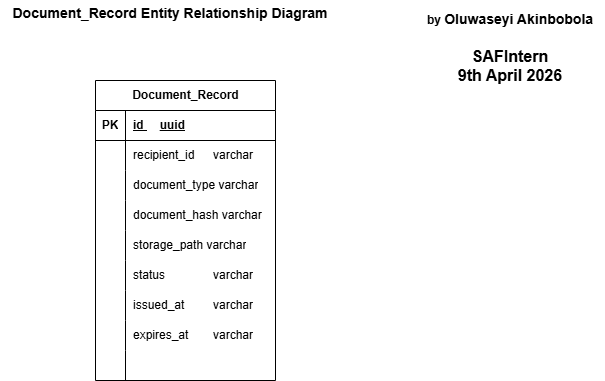

The diagram above was exported from draw.io. Its source (the exported page's mxGraphModel, read from the mxfile embedded in the PNG):
<mxGraphModel dx="1281" dy="626" grid="1" gridSize="10" guides="1" tooltips="1" connect="1" arrows="1" fold="1" page="1" pageScale="1" pageWidth="850" pageHeight="1100" math="0" shadow="0">
  <root>
    <mxCell id="0" />
    <mxCell id="1" parent="0" />
    <mxCell id="m-VxlnIACjMvtNgnAS8T-1" parent="1" style="shape=table;startSize=30;container=1;collapsible=1;childLayout=tableLayout;fixedRows=1;rowLines=0;fontStyle=1;align=center;resizeLast=1;html=1;" value="Document_Record" vertex="1">
      <mxGeometry height="300" width="180" x="300" y="110" as="geometry" />
    </mxCell>
    <mxCell id="m-VxlnIACjMvtNgnAS8T-2" parent="m-VxlnIACjMvtNgnAS8T-1" style="shape=tableRow;horizontal=0;startSize=0;swimlaneHead=0;swimlaneBody=0;fillColor=none;collapsible=0;dropTarget=0;points=[[0,0.5],[1,0.5]];portConstraint=eastwest;top=0;left=0;right=0;bottom=1;" value="" vertex="1">
      <mxGeometry height="30" width="180" y="30" as="geometry" />
    </mxCell>
    <mxCell id="m-VxlnIACjMvtNgnAS8T-3" parent="m-VxlnIACjMvtNgnAS8T-2" style="shape=partialRectangle;connectable=0;fillColor=none;top=0;left=0;bottom=0;right=0;fontStyle=1;overflow=hidden;whiteSpace=wrap;html=1;" value="PK" vertex="1">
      <mxGeometry height="30" width="30" as="geometry">
        <mxRectangle height="30" width="30" as="alternateBounds" />
      </mxGeometry>
    </mxCell>
    <mxCell id="m-VxlnIACjMvtNgnAS8T-4" parent="m-VxlnIACjMvtNgnAS8T-2" style="shape=partialRectangle;connectable=0;fillColor=none;top=0;left=0;bottom=0;right=0;align=left;spacingLeft=6;fontStyle=5;overflow=hidden;whiteSpace=wrap;html=1;" value="id&amp;nbsp;&lt;span style=&quot;white-space: pre;&quot;&gt;&#09;&lt;/span&gt;uuid" vertex="1">
      <mxGeometry height="30" width="150" x="30" as="geometry">
        <mxRectangle height="30" width="150" as="alternateBounds" />
      </mxGeometry>
    </mxCell>
    <mxCell id="m-VxlnIACjMvtNgnAS8T-5" parent="m-VxlnIACjMvtNgnAS8T-1" style="shape=tableRow;horizontal=0;startSize=0;swimlaneHead=0;swimlaneBody=0;fillColor=none;collapsible=0;dropTarget=0;points=[[0,0.5],[1,0.5]];portConstraint=eastwest;top=0;left=0;right=0;bottom=0;" value="" vertex="1">
      <mxGeometry height="30" width="180" y="60" as="geometry" />
    </mxCell>
    <mxCell id="m-VxlnIACjMvtNgnAS8T-6" parent="m-VxlnIACjMvtNgnAS8T-5" style="shape=partialRectangle;connectable=0;fillColor=none;top=0;left=0;bottom=0;right=0;editable=1;overflow=hidden;whiteSpace=wrap;html=1;" value="" vertex="1">
      <mxGeometry height="30" width="30" as="geometry">
        <mxRectangle height="30" width="30" as="alternateBounds" />
      </mxGeometry>
    </mxCell>
    <mxCell id="m-VxlnIACjMvtNgnAS8T-7" parent="m-VxlnIACjMvtNgnAS8T-5" style="shape=partialRectangle;connectable=0;fillColor=none;top=0;left=0;bottom=0;right=0;align=left;spacingLeft=6;overflow=hidden;whiteSpace=wrap;html=1;" value="recipient_id&amp;nbsp;&lt;span style=&quot;white-space: pre;&quot;&gt;&#09;&lt;/span&gt;varchar&lt;span style=&quot;white-space: pre;&quot;&gt;&#09;&lt;/span&gt;&lt;span style=&quot;white-space: pre;&quot;&gt;&#09;&lt;/span&gt;" vertex="1">
      <mxGeometry height="30" width="150" x="30" as="geometry">
        <mxRectangle height="30" width="150" as="alternateBounds" />
      </mxGeometry>
    </mxCell>
    <mxCell id="m-VxlnIACjMvtNgnAS8T-8" parent="m-VxlnIACjMvtNgnAS8T-1" style="shape=tableRow;horizontal=0;startSize=0;swimlaneHead=0;swimlaneBody=0;fillColor=none;collapsible=0;dropTarget=0;points=[[0,0.5],[1,0.5]];portConstraint=eastwest;top=0;left=0;right=0;bottom=0;" value="" vertex="1">
      <mxGeometry height="30" width="180" y="90" as="geometry" />
    </mxCell>
    <mxCell id="m-VxlnIACjMvtNgnAS8T-9" parent="m-VxlnIACjMvtNgnAS8T-8" style="shape=partialRectangle;connectable=0;fillColor=none;top=0;left=0;bottom=0;right=0;editable=1;overflow=hidden;whiteSpace=wrap;html=1;" value="" vertex="1">
      <mxGeometry height="30" width="30" as="geometry">
        <mxRectangle height="30" width="30" as="alternateBounds" />
      </mxGeometry>
    </mxCell>
    <mxCell id="m-VxlnIACjMvtNgnAS8T-10" parent="m-VxlnIACjMvtNgnAS8T-8" style="shape=partialRectangle;connectable=0;fillColor=none;top=0;left=0;bottom=0;right=0;align=left;spacingLeft=6;overflow=hidden;whiteSpace=wrap;html=1;" value="document_type varchar" vertex="1">
      <mxGeometry height="30" width="150" x="30" as="geometry">
        <mxRectangle height="30" width="150" as="alternateBounds" />
      </mxGeometry>
    </mxCell>
    <mxCell id="m-VxlnIACjMvtNgnAS8T-11" parent="m-VxlnIACjMvtNgnAS8T-1" style="shape=tableRow;horizontal=0;startSize=0;swimlaneHead=0;swimlaneBody=0;fillColor=none;collapsible=0;dropTarget=0;points=[[0,0.5],[1,0.5]];portConstraint=eastwest;top=0;left=0;right=0;bottom=0;" value="" vertex="1">
      <mxGeometry height="30" width="180" y="120" as="geometry" />
    </mxCell>
    <mxCell id="m-VxlnIACjMvtNgnAS8T-12" parent="m-VxlnIACjMvtNgnAS8T-11" style="shape=partialRectangle;connectable=0;fillColor=none;top=0;left=0;bottom=0;right=0;editable=1;overflow=hidden;whiteSpace=wrap;html=1;" value="" vertex="1">
      <mxGeometry height="30" width="30" as="geometry">
        <mxRectangle height="30" width="30" as="alternateBounds" />
      </mxGeometry>
    </mxCell>
    <mxCell id="m-VxlnIACjMvtNgnAS8T-13" parent="m-VxlnIACjMvtNgnAS8T-11" style="shape=partialRectangle;connectable=0;fillColor=none;top=0;left=0;bottom=0;right=0;align=left;spacingLeft=6;overflow=hidden;whiteSpace=wrap;html=1;" value="document_hash varchar" vertex="1">
      <mxGeometry height="30" width="150" x="30" as="geometry">
        <mxRectangle height="30" width="150" as="alternateBounds" />
      </mxGeometry>
    </mxCell>
    <mxCell id="m-VxlnIACjMvtNgnAS8T-14" parent="m-VxlnIACjMvtNgnAS8T-1" style="shape=tableRow;horizontal=0;startSize=0;swimlaneHead=0;swimlaneBody=0;fillColor=none;collapsible=0;dropTarget=0;points=[[0,0.5],[1,0.5]];portConstraint=eastwest;top=0;left=0;right=0;bottom=0;" value="" vertex="1">
      <mxGeometry height="30" width="180" y="150" as="geometry" />
    </mxCell>
    <mxCell id="m-VxlnIACjMvtNgnAS8T-15" parent="m-VxlnIACjMvtNgnAS8T-14" style="shape=partialRectangle;connectable=0;fillColor=none;top=0;left=0;bottom=0;right=0;editable=1;overflow=hidden;whiteSpace=wrap;html=1;" value="" vertex="1">
      <mxGeometry height="30" width="30" as="geometry">
        <mxRectangle height="30" width="30" as="alternateBounds" />
      </mxGeometry>
    </mxCell>
    <mxCell id="m-VxlnIACjMvtNgnAS8T-16" parent="m-VxlnIACjMvtNgnAS8T-14" style="shape=partialRectangle;connectable=0;fillColor=none;top=0;left=0;bottom=0;right=0;align=left;spacingLeft=6;overflow=hidden;whiteSpace=wrap;html=1;" value="storage_path varchar" vertex="1">
      <mxGeometry height="30" width="150" x="30" as="geometry">
        <mxRectangle height="30" width="150" as="alternateBounds" />
      </mxGeometry>
    </mxCell>
    <mxCell id="m-VxlnIACjMvtNgnAS8T-17" parent="m-VxlnIACjMvtNgnAS8T-1" style="shape=tableRow;horizontal=0;startSize=0;swimlaneHead=0;swimlaneBody=0;fillColor=none;collapsible=0;dropTarget=0;points=[[0,0.5],[1,0.5]];portConstraint=eastwest;top=0;left=0;right=0;bottom=0;" value="" vertex="1">
      <mxGeometry height="30" width="180" y="180" as="geometry" />
    </mxCell>
    <mxCell id="m-VxlnIACjMvtNgnAS8T-18" parent="m-VxlnIACjMvtNgnAS8T-17" style="shape=partialRectangle;connectable=0;fillColor=none;top=0;left=0;bottom=0;right=0;editable=1;overflow=hidden;whiteSpace=wrap;html=1;" value="" vertex="1">
      <mxGeometry height="30" width="30" as="geometry">
        <mxRectangle height="30" width="30" as="alternateBounds" />
      </mxGeometry>
    </mxCell>
    <mxCell id="m-VxlnIACjMvtNgnAS8T-19" parent="m-VxlnIACjMvtNgnAS8T-17" style="shape=partialRectangle;connectable=0;fillColor=none;top=0;left=0;bottom=0;right=0;align=left;spacingLeft=6;overflow=hidden;whiteSpace=wrap;html=1;" value="status&amp;nbsp;&lt;span style=&quot;white-space: pre;&quot;&gt;&#09;&lt;/span&gt;&lt;span style=&quot;white-space: pre;&quot;&gt;&#09;&lt;/span&gt;varchar" vertex="1">
      <mxGeometry height="30" width="150" x="30" as="geometry">
        <mxRectangle height="30" width="150" as="alternateBounds" />
      </mxGeometry>
    </mxCell>
    <mxCell id="m-VxlnIACjMvtNgnAS8T-20" parent="m-VxlnIACjMvtNgnAS8T-1" style="shape=tableRow;horizontal=0;startSize=0;swimlaneHead=0;swimlaneBody=0;fillColor=none;collapsible=0;dropTarget=0;points=[[0,0.5],[1,0.5]];portConstraint=eastwest;top=0;left=0;right=0;bottom=0;" value="" vertex="1">
      <mxGeometry height="30" width="180" y="210" as="geometry" />
    </mxCell>
    <mxCell id="m-VxlnIACjMvtNgnAS8T-21" parent="m-VxlnIACjMvtNgnAS8T-20" style="shape=partialRectangle;connectable=0;fillColor=none;top=0;left=0;bottom=0;right=0;editable=1;overflow=hidden;whiteSpace=wrap;html=1;" value="" vertex="1">
      <mxGeometry height="30" width="30" as="geometry">
        <mxRectangle height="30" width="30" as="alternateBounds" />
      </mxGeometry>
    </mxCell>
    <mxCell id="m-VxlnIACjMvtNgnAS8T-22" parent="m-VxlnIACjMvtNgnAS8T-20" style="shape=partialRectangle;connectable=0;fillColor=none;top=0;left=0;bottom=0;right=0;align=left;spacingLeft=6;overflow=hidden;whiteSpace=wrap;html=1;" value="issued_at&amp;nbsp;&lt;span style=&quot;white-space: pre;&quot;&gt;&#09;&lt;/span&gt;varchar" vertex="1">
      <mxGeometry height="30" width="150" x="30" as="geometry">
        <mxRectangle height="30" width="150" as="alternateBounds" />
      </mxGeometry>
    </mxCell>
    <mxCell id="m-VxlnIACjMvtNgnAS8T-23" parent="m-VxlnIACjMvtNgnAS8T-1" style="shape=tableRow;horizontal=0;startSize=0;swimlaneHead=0;swimlaneBody=0;fillColor=none;collapsible=0;dropTarget=0;points=[[0,0.5],[1,0.5]];portConstraint=eastwest;top=0;left=0;right=0;bottom=0;" value="" vertex="1">
      <mxGeometry height="30" width="180" y="240" as="geometry" />
    </mxCell>
    <mxCell id="m-VxlnIACjMvtNgnAS8T-24" parent="m-VxlnIACjMvtNgnAS8T-23" style="shape=partialRectangle;connectable=0;fillColor=none;top=0;left=0;bottom=0;right=0;editable=1;overflow=hidden;whiteSpace=wrap;html=1;" value="" vertex="1">
      <mxGeometry height="30" width="30" as="geometry">
        <mxRectangle height="30" width="30" as="alternateBounds" />
      </mxGeometry>
    </mxCell>
    <mxCell id="m-VxlnIACjMvtNgnAS8T-25" parent="m-VxlnIACjMvtNgnAS8T-23" style="shape=partialRectangle;connectable=0;fillColor=none;top=0;left=0;bottom=0;right=0;align=left;spacingLeft=6;overflow=hidden;whiteSpace=wrap;html=1;" value="expires_at&amp;nbsp;&lt;span style=&quot;white-space: pre;&quot;&gt;&#09;&lt;/span&gt;varchar" vertex="1">
      <mxGeometry height="30" width="150" x="30" as="geometry">
        <mxRectangle height="30" width="150" as="alternateBounds" />
      </mxGeometry>
    </mxCell>
    <mxCell id="m-VxlnIACjMvtNgnAS8T-26" parent="m-VxlnIACjMvtNgnAS8T-1" style="shape=tableRow;horizontal=0;startSize=0;swimlaneHead=0;swimlaneBody=0;fillColor=none;collapsible=0;dropTarget=0;points=[[0,0.5],[1,0.5]];portConstraint=eastwest;top=0;left=0;right=0;bottom=0;" value="" vertex="1">
      <mxGeometry height="30" width="180" y="270" as="geometry" />
    </mxCell>
    <mxCell id="m-VxlnIACjMvtNgnAS8T-27" parent="m-VxlnIACjMvtNgnAS8T-26" style="shape=partialRectangle;connectable=0;fillColor=none;top=0;left=0;bottom=0;right=0;editable=1;overflow=hidden;whiteSpace=wrap;html=1;" value="" vertex="1">
      <mxGeometry height="30" width="30" as="geometry">
        <mxRectangle height="30" width="30" as="alternateBounds" />
      </mxGeometry>
    </mxCell>
    <mxCell id="m-VxlnIACjMvtNgnAS8T-28" parent="m-VxlnIACjMvtNgnAS8T-26" style="shape=partialRectangle;connectable=0;fillColor=none;top=0;left=0;bottom=0;right=0;align=left;spacingLeft=6;overflow=hidden;whiteSpace=wrap;html=1;" value="" vertex="1">
      <mxGeometry height="30" width="150" x="30" as="geometry">
        <mxRectangle height="30" width="150" as="alternateBounds" />
      </mxGeometry>
    </mxCell>
    <mxCell id="m-VxlnIACjMvtNgnAS8T-29" parent="1" style="text;html=1;whiteSpace=wrap;strokeColor=none;fillColor=none;align=center;verticalAlign=middle;rounded=0;autosize=1;resizable=0;" value="&lt;b&gt;&lt;font style=&quot;font-size: 14px;&quot;&gt;Document_Record Entity Relationship Diagram&lt;/font&gt;&lt;/b&gt;&lt;div&gt;&lt;br&gt;&lt;/div&gt;" vertex="1">
      <mxGeometry height="40" width="340" x="205" y="30" as="geometry" />
    </mxCell>
    <mxCell id="m-VxlnIACjMvtNgnAS8T-30" parent="1" style="text;html=1;whiteSpace=wrap;strokeColor=none;fillColor=none;align=center;verticalAlign=middle;rounded=0;autosize=1;resizable=0;" value="&lt;b&gt;&lt;font style=&quot;font-size: 12px;&quot;&gt;by &lt;/font&gt;&lt;font style=&quot;font-size: 14px;&quot;&gt;Oluwaseyi Akinbobola&lt;/font&gt;&lt;/b&gt;&lt;div&gt;&lt;b&gt;&lt;font size=&quot;3&quot;&gt;&lt;br&gt;&lt;/font&gt;&lt;/b&gt;&lt;/div&gt;&lt;div&gt;&lt;b&gt;&lt;font size=&quot;3&quot;&gt;SAFIntern&lt;/font&gt;&lt;/b&gt;&lt;/div&gt;&lt;div&gt;&lt;b&gt;&lt;font size=&quot;3&quot;&gt;9th April 2026&lt;/font&gt;&lt;/b&gt;&lt;/div&gt;&lt;div&gt;&lt;br&gt;&lt;/div&gt;" vertex="1">
      <mxGeometry height="100" width="190" x="620" y="35" as="geometry" />
    </mxCell>
  </root>
</mxGraphModel>